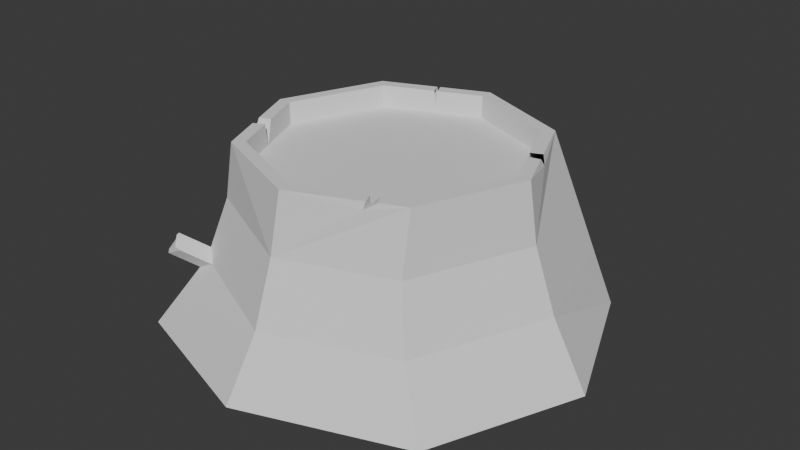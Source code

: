 # Source: tree-log.blend  (saved by Blender 4.1.24; exported with 4.5.12 LTS)
import bpy
from mathutils import Matrix  # noqa: F401  (used for matrix-valued properties, if any)

bpy.ops.wm.read_factory_settings(use_empty=True)
scene = bpy.context.scene
scene.name = 'Scene'

# ---- collections
col_collection = bpy.data.collections.new('Collection'); scene.collection.children.link(col_collection)

# ---- world
world_world = bpy.data.worlds.new('World'); scene.world = world_world
world_world.use_nodes = True; world_world.node_tree.nodes.clear()
_N = world_world.node_tree.nodes; _L = world_world.node_tree.links
n0 = _N.new('ShaderNodeOutputWorld'); n0.name = 'World Output'; n0.location = (300, 300)
n1 = _N.new('ShaderNodeBackground'); n1.name = 'Background'; n1.location = (10, 300)
n1.inputs[0].default_value = (0.05088, 0.05088, 0.05088, 1.0)
_L.new(n1.outputs[0], n0.inputs[0])
n0.is_active_output = True
world_world.color = (0.05088, 0.05088, 0.05088)
world_world.use_sun_shadow = False
world_world.sun_shadow_jitter_overblur = 0.0

# ---- meshes
me_cylinder = bpy.data.meshes.new('Cylinder')
me_cylinder.from_pydata([(-0.006373, 1.328, -0.9935), (1.186e-09, 0.7657, 0.5073), (0.8709, 0.8709, -0.9935), (0.5414, 0.5414, 0.5073), (1.232, 0.0, -0.9935), (0.7657, 0.0, 0.5073), (0.8709, -0.8709, -0.9935), (0.5414, -0.5414, 0.5073), (-0.07129, -1.206, -0.9935), (1.186e-09, -0.7657, 0.5073), (-0.977, -0.8912, -1.026), (-0.5414, -0.5414, 0.5073), (-1.266, -0.04592, -1.026), (-0.7657, 0.0, 0.5073), (-0.8772, 0.967, -0.9935), (-0.5414, 0.5414, 0.5073), (0.5945, 0.5945, 0.5073), (1.186e-09, 0.8408, 0.5073), (0.8408, 0.0, 0.5073), (0.5945, -0.5945, 0.5073), (1.186e-09, -0.8408, 0.5073), (-0.5945, -0.5945, 0.5073), (-0.8408, 0.0, 0.5073), (-0.5945, 0.5945, 0.5073), (0.5414, 0.5414, 0.3238), (1.186e-09, 0.7657, 0.3238), (0.7657, 0.0, 0.3238), (0.5414, -0.5414, 0.3238), (1.186e-09, -0.7657, 0.3238), (-0.5414, -0.5414, 0.3238), (-0.7657, 0.0, 0.3238), (-0.5414, 0.5414, 0.3238), (0.04693, 0.8157, 0.007019), (0.6866, 0.6866, 0.007019), (0.7787, 0.7787, -0.4933), (0.8747, 0.03046, 0.007019), (1.005, 0.03046, -0.4933), (0.5903, -0.6562, 0.007019), (0.6824, -0.7483, -0.4933), (-0.0401, -0.8808, 0.007019), (-0.0401, -1.011, -0.4933), (-0.6937, -0.5651, 0.007019), (-0.938, 0.03122, 0.007019), (-1.068, 0.03122, -0.4933), (-0.6397, 0.5313, 0.007019), (-0.7382, 0.7195, -0.4933), (-0.6653, -0.2424, 0.5073), (-0.6347, -0.3163, 0.5073), (-0.6452, -0.2909, 0.3238), (-0.7291, -0.2696, 0.5073), (-0.6976, -0.3456, 0.5073), (-0.7398, -0.317, 0.3331), (0.3651, -0.6145, 0.5073), (0.4148, -0.5939, 0.5073), (0.3943, -0.6775, 0.5073), (0.4464, -0.6559, 0.5073), (0.3868, -0.6881, 0.4441), (0.3691, -0.6128, 0.4425), (0.7445, 0.2326, 0.5073), (0.719, 0.2941, 0.5073), (0.6759, 0.2168, 0.5073), (0.6555, 0.266, 0.5073), (0.6632, 0.2475, 0.4372), (0.7472, 0.2664, 0.443), (-0.2719, 0.7282, 0.5073), (-0.2875, 0.7217, 0.5073), (-0.2414, 0.6657, 0.5073), (-0.26, 0.658, 0.5073), (-0.276, 0.7157, 0.3861), (-0.252, 0.6613, 0.3886), (-0.7047, -0.6957, -0.4933), (-0.7698, -0.6413, -0.4064), (-0.8199, -0.5742, -0.4933), (-0.8138, -0.6915, -0.5713), (-0.8233, -0.8081, -0.3632), (-0.8601, -0.8099, -0.3482), (-0.8884, -0.7536, -0.2764), (-0.8976, -0.7624, -0.2908), (-0.9385, -0.6866, -0.3632), (-0.9413, -0.7236, -0.3476), (-0.9289, -0.7992, -0.4067), (-0.9324, -0.8039, -0.4413), (0.0283, 1.117, -0.6239), (-0.0989, 0.9843, -0.4933), (0.04231, 0.9799, -0.3557), (0.1827, 0.9914, -0.4933), (0.02973, 1.221, -0.3578), (0.02498, 1.249, -0.49), (-0.01528, 1.207, -0.2996), (-0.1022, 1.117, -0.3594), (0.0375, 1.169, -0.2664), (0.03899, 1.112, -0.2221), (0.1794, 1.124, -0.3594), (0.08419, 1.208, -0.2974)], [], [(32, 17, 16, 33), (33, 16, 59, 63, 58, 18, 35), (35, 18, 19, 37), (37, 19, 55, 56, 54, 20, 39), (39, 20, 21, 41), (41, 21, 50, 51, 49, 22, 42), (15, 13, 30, 31), (42, 22, 23, 44), (44, 23, 65, 68, 64, 17, 32), (0, 2, 4, 6, 8, 10, 12, 14), (1, 3, 16, 17), (3, 61, 59, 16), (5, 7, 19, 18), (7, 53, 55, 19), (9, 11, 21, 20), (11, 47, 50, 21), (13, 15, 23, 22), (15, 67, 65, 23), (24, 25, 31, 30, 48, 29, 28, 27, 26), (11, 9, 28, 29), (7, 5, 26, 27), (3, 1, 25, 24), (1, 66, 69, 67, 15, 31, 25), (13, 46, 48, 30), (9, 52, 57, 53, 7, 27, 28), (5, 60, 62, 61, 3, 24, 26), (85, 84, 32, 33, 34), (85, 82, 87, 92), (12, 43, 45, 14), (43, 42, 44, 45), (40, 39, 41, 71, 70), (10, 73, 72, 43, 12), (72, 71, 41, 42, 43), (6, 38, 40, 8), (38, 37, 39, 40), (4, 36, 38, 6), (36, 35, 37, 38), (2, 34, 36, 4), (34, 33, 35, 36), (14, 45, 83, 82, 0), (45, 44, 32, 84, 83), (49, 46, 13, 22), (51, 50, 47, 48), (48, 47, 11, 29), (48, 46, 49, 51), (54, 52, 9, 20), (56, 55, 53, 57), (57, 52, 54, 56), (58, 60, 5, 18), (64, 66, 1, 17), (72, 73, 81, 78), (8, 40, 70, 73, 10), (70, 71, 76, 74), (75, 77, 79, 80), (71, 72, 78, 76), (81, 74, 75, 80), (74, 76, 77, 75), (76, 78, 79, 77), (78, 81, 80, 79), (73, 70, 74, 81), (83, 84, 91, 89), (0, 82, 85, 34, 2), (86, 88, 90, 93), (84, 85, 92, 91), (91, 92, 93, 90), (89, 91, 90, 88), (87, 89, 88, 86), (92, 87, 86, 93), (82, 83, 89, 87)])
_uv = me_cylinder.uv_layers.new(name='UVMap')
_uv.uv.foreach_set('vector', [1.0, 0.8333, 1.0, 1.0, 0.875, 1.0, 0.875, 0.8333, 0.875, 0.8333, 0.875, 1.0, 0.8118, 1.0, 0.8041, 0.9783, 0.7989, 1.0, 0.75, 1.0, 0.75, 0.8333, 0.75, 0.8333, 0.75, 1.0, 0.625, 1.0, 0.625, 0.8333, 0.625, 0.8333, 0.625, 1.0, 0.5939, 1.0, 0.5817, 0.9789, 0.5829, 1.0, 0.5, 1.0, 0.5, 0.8333, 0.5, 0.8333, 0.5, 1.0, 0.375, 1.0, 0.375, 0.8333, 0.375, 0.8333, 0.375, 1.0, 0.3227, 1.0, 0.3188, 0.942, 0.3067, 1.0, 0.25, 1.0, 0.25, 0.8333, 0.09545, 0.4045, 0.03143, 0.25, 0.03143, 0.25, 0.09545, 0.4045, 0.25, 0.8333, 0.25, 1.0, 0.125, 1.0, 0.125, 0.8333, 0.125, 0.8333, 0.125, 1.0, 0.06045, 1.0, 0.05824, 0.9596, 0.05717, 1.0, 0.0, 1.0, 0.0, 0.8333, 0.75, 0.49, 0.9197, 0.4197, 0.99, 0.25, 0.9197, 0.08029, 0.75, 0.01, 0.5803, 0.08029, 0.51, 0.25, 0.5803, 0.4197, 0.25, 0.4686, 0.4045, 0.4045, 0.4197, 0.4197, 0.25, 0.49, 0.4045, 0.4045, 0.4371, 0.3259, 0.4552, 0.3339, 0.4197, 0.4197, 0.4686, 0.25, 0.4045, 0.09545, 0.4197, 0.08029, 0.49, 0.25, 0.4045, 0.09545, 0.3684, 0.08048, 0.3774, 0.06278, 0.4197, 0.08029, 0.25, 0.03143, 0.09545, 0.09545, 0.08029, 0.08029, 0.25, 0.01, 0.09545, 0.09545, 0.06883, 0.1597, 0.05087, 0.1513, 0.08029, 0.08029, 0.03143, 0.25, 0.09545, 0.4045, 0.08029, 0.4197, 0.01, 0.25, 0.09545, 0.4045, 0.1758, 0.4378, 0.1679, 0.456, 0.08029, 0.4197, 0.4045, 0.4045, 0.25, 0.4686, 0.09545, 0.4045, 0.03143, 0.25, 0.06583, 0.167, 0.09545, 0.09545, 0.25, 0.03143, 0.4045, 0.09545, 0.4686, 0.25, 0.09545, 0.09545, 0.25, 0.03143, 0.25, 0.03143, 0.09545, 0.09545, 0.4045, 0.09545, 0.4686, 0.25, 0.4686, 0.25, 0.4045, 0.09545, 0.4045, 0.4045, 0.25, 0.4686, 0.25, 0.4686, 0.4045, 0.4045, 0.25, 0.4686, 0.1811, 0.44, 0.1781, 0.4388, 0.1758, 0.4378, 0.09545, 0.4045, 0.09545, 0.4045, 0.25, 0.4686, 0.03143, 0.25, 0.0601, 0.1808, 0.06583, 0.167, 0.03143, 0.25, 0.25, 0.03143, 0.3542, 0.0746, 0.3554, 0.07508, 0.3684, 0.08048, 0.4045, 0.09545, 0.4045, 0.09545, 0.25, 0.03143, 0.4686, 0.25, 0.4429, 0.3119, 0.4393, 0.3206, 0.4371, 0.3259, 0.4045, 0.4045, 0.4045, 0.4045, 0.4686, 0.25, 0.9759, 0.6667, 1.0, 0.7125, 1.0, 0.8333, 0.875, 0.8333, 0.875, 0.6667, 0.9759, 0.6667, 1.0, 0.6231, 1.0, 0.6231, 0.9759, 0.6667, 0.25, 0.5, 0.25, 0.6667, 0.125, 0.6667, 0.125, 0.5, 0.25, 0.6667, 0.25, 0.8333, 0.125, 0.8333, 0.125, 0.6667, 0.5, 0.6667, 0.5, 0.8333, 0.375, 0.8333, 0.375, 0.6956, 0.3886, 0.6667, 0.375, 0.5, 0.375, 0.6422, 0.3599, 0.6667, 0.25, 0.6667, 0.25, 0.5, 0.3599, 0.6667, 0.375, 0.6956, 0.375, 0.8333, 0.25, 0.8333, 0.25, 0.6667, 0.625, 0.5, 0.625, 0.6667, 0.5, 0.6667, 0.5, 0.5, 0.625, 0.6667, 0.625, 0.8333, 0.5, 0.8333, 0.5, 0.6667, 0.75, 0.5, 0.75, 0.6667, 0.625, 0.6667, 0.625, 0.5, 0.75, 0.6667, 0.75, 0.8333, 0.625, 0.8333, 0.625, 0.6667, 0.875, 0.5, 0.875, 0.6667, 0.75, 0.6667, 0.75, 0.5, 0.875, 0.6667, 0.875, 0.8333, 0.75, 0.8333, 0.75, 0.6667, 0.125, 0.5, 0.125, 0.6667, 0.02238, 0.6667, 0.0, 0.6231, 0.0, 0.5, 0.125, 0.6667, 0.125, 0.8333, 0.0, 0.8333, 0.0, 0.7125, 0.02238, 0.6667, 0.04188, 0.173, 0.0601, 0.1808, 0.03143, 0.25, 0.01, 0.25, 0.3188, 0.942, 0.3227, 1.0, 0.06883, 0.1597, 0.06583, 0.167, 0.06583, 0.167, 0.06883, 0.1597, 0.09545, 0.09545, 0.09545, 0.09545, 0.06583, 0.167, 0.0601, 0.1808, 0.04188, 0.173, 0.3188, 0.942, 0.3625, 0.05661, 0.3542, 0.0746, 0.25, 0.03143, 0.25, 0.01, 0.5817, 0.9789, 0.5939, 1.0, 0.3684, 0.08048, 0.3554, 0.07508, 0.3554, 0.07508, 0.3542, 0.0746, 0.3625, 0.05661, 0.5817, 0.9789, 0.4625, 0.3164, 0.4429, 0.3119, 0.4686, 0.25, 0.49, 0.25, 0.1724, 0.4579, 0.1811, 0.44, 0.25, 0.4686, 0.25, 0.49, 0.3599, 0.6667, 0.375, 0.6422, 0.375, 0.6422, 0.3599, 0.6667, 0.5, 0.5, 0.5, 0.6667, 0.3886, 0.6667, 0.375, 0.6422, 0.375, 0.5, 0.3886, 0.6667, 0.375, 0.6956, 0.375, 0.6956, 0.3886, 0.6667, 0.3846, 0.6673, 0.3748, 0.6871, 0.3643, 0.6675, 0.3749, 0.6495, 0.375, 0.6956, 0.3599, 0.6667, 0.3599, 0.6667, 0.375, 0.6956, 0.375, 0.6422, 0.3886, 0.6667, 0.3846, 0.6673, 0.3749, 0.6495, 0.3886, 0.6667, 0.375, 0.6956, 0.3748, 0.6871, 0.3846, 0.6673, 0.375, 0.6956, 0.3599, 0.6667, 0.3643, 0.6675, 0.3748, 0.6871, 0.3599, 0.6667, 0.375, 0.6422, 0.3749, 0.6495, 0.3643, 0.6675, 0.375, 0.6422, 0.3886, 0.6667, 0.3886, 0.6667, 0.375, 0.6422, 0.02238, 0.6667, 0.0, 0.7125, 0.0, 0.7125, 0.02238, 0.6667, 1.0, 0.5, 1.0, 0.6231, 0.9759, 0.6667, 0.875, 0.6667, 0.875, 0.5, 0.6716, 0.6514, 0.3296, 0.6673, 0.3319, 0.6827, 0.656, 0.6682, 1.0, 0.7125, 0.9759, 0.6667, 0.9759, 0.6667, 1.0, 0.7125, 0.1692, 0.7045, 0.9759, 0.6667, 0.656, 0.6682, 0.3319, 0.6827, 0.02238, 0.6667, 0.0, 0.7125, 0.3319, 0.6827, 0.3296, 0.6673, 1.0, 0.6231, 0.025, 0.6665, 0.3296, 0.6673, 0.6716, 0.6514, 0.9759, 0.6667, 1.0, 0.6231, 0.6716, 0.6514, 0.656, 0.6682, 0.0, 0.6231, 0.02238, 0.6667, 0.02238, 0.6667, 0.0, 0.6231])
me_cylinder.update()

# ---- objects
ob_cylinder = bpy.data.objects.new('Cylinder', me_cylinder)

# ---- transforms, parenting, visibility, modifiers, constraints
ob_cylinder.location = (0.0, 0.0, 0.7151)
ob_cylinder.scale = (1.0, 1.0, 0.712)

# ---- collection membership
col_collection.objects.link(ob_cylinder)

# ---- scene / render settings (as saved in the file)
scene.frame_start = 1; scene.frame_end = 250; scene.frame_set(1)
scene.render.engine = 'BLENDER_EEVEE_NEXT'
scene.cycles.sampling_pattern = 'TABULATED_SOBOL'
scene.eevee.ray_tracing_options.trace_max_roughness = 0.0
bpy.context.view_layer.update()

# ---- added for rendering (the .blend has no active camera and no usable light): camera, sun
cam_auto = bpy.data.cameras.new('AutoCamera')
cam_auto.lens = 50.0
cam_auto.sensor_width = 36.0
cam_auto.clip_end = 1000.0
ob_auto_camera = bpy.data.objects.new('AutoCamera', cam_auto)
scene.collection.objects.link(ob_auto_camera)
ob_auto_camera.location = (3.42602, -4.07126, 3.28532)
ob_auto_camera.rotation_euler = (1.09748, -7.21219e-08, 0.694738)
scene.camera = ob_auto_camera
light_auto_sun = bpy.data.lights.new('AutoSun', 'SUN')
light_auto_sun.energy = 3.0
light_auto_sun.angle = 0.0523599
ob_auto_sun = bpy.data.objects.new('AutoSun', light_auto_sun)
scene.collection.objects.link(ob_auto_sun)
ob_auto_sun.rotation_euler = (0.872665, 0.174533, 0.523599)
bpy.context.view_layer.update()
